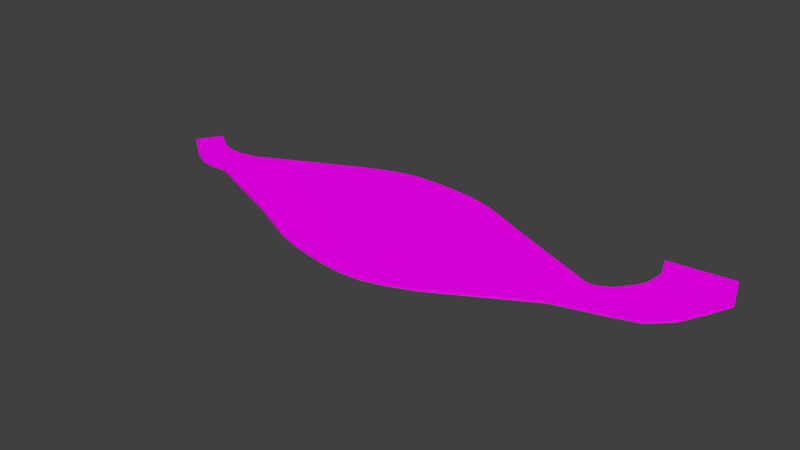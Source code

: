 # Source: horseRaod3.blend  (saved by Blender 2.77.0; exported with 4.5.12 LTS)
import bpy
from mathutils import Matrix  # noqa: F401  (used for matrix-valued properties, if any)

bpy.ops.wm.read_factory_settings(use_empty=True)
scene = bpy.context.scene
scene.name = 'Scene'

# ---- collections
col_collection_1 = bpy.data.collections.new('Collection 1'); scene.collection.children.link(col_collection_1)

# ---- images (referenced by path relative to the original .blend; pixels are not part of the script)
import os
ASSET_DIR = os.environ.get("B2B_ASSET_DIR", "")  # directory of the original .blend (textures are referenced by path, not embedded)
HERE = os.path.dirname(os.path.abspath(__file__))  # packed textures are extracted next to this script under _unpacked/

def load_image(name, relpath, width, height, colorspace="sRGB"):
    """Load a texture the original file referenced (path relative to the .blend, or extracted next to this script)."""
    p = next((c for c in (os.path.join(HERE, relpath), os.path.join(ASSET_DIR, relpath)) if relpath and os.path.exists(c)), "")
    if p:
        img = bpy.data.images.load(p, check_existing=True)
        img.name = name
    else:  # same state as the original file: an image datablock whose file is absent (Cycles renders it pink)
        img = bpy.data.images.new(name, width, height)
        img.source = "FILE"
        img.filepath = "//" + (relpath or name)
    img.colorspace_settings.name = colorspace
    return img
img_colorpalette_jpg_001 = load_image('colorPalette.jpg.001', 'colorPalette.jpg', 1024, 1024, 'sRGB')

# ---- materials (node trees are filled in below, after node groups)
mat_material = bpy.data.materials.new('Material')
mat_material.alpha_threshold = 0.0
mat_material.roughness = 0.5
mat_material.line_color = (0.0, 0.0, 0.0, 1.0)

# ---- material node trees
mat_material.use_nodes = True; mat_material.node_tree.nodes.clear()
_N = mat_material.node_tree.nodes; _L = mat_material.node_tree.links
n0 = _N.new('ShaderNodeOutputMaterial'); n0.name = 'Material Output'; n0.location = (300, 300)
n1 = _N.new('ShaderNodeBsdfDiffuse'); n1.name = 'Diffuse BSDF'; n1.location = (10, 300)
n2 = _N.new('ShaderNodeTexCoord'); n2.name = 'Texture Coordinate'; n2.location = (-183, 230)
n3 = _N.new('ShaderNodeTexImage'); n3.name = 'Image Texture'; n3.location = (228, 132)
n3.width = 140
n3.image = img_colorpalette_jpg_001
_L.new(n1.outputs[0], n0.inputs[0])
_L.new(n2.outputs[2], n3.inputs[0])
_L.new(n3.outputs[0], n1.inputs[0])
n0.is_active_output = True

# ---- world
world_world = bpy.data.worlds.new('World'); scene.world = world_world
world_world.color = (0.05088, 0.05088, 0.05088)
world_world.use_sun_shadow = False
world_world.sun_shadow_jitter_overblur = 0.0
world_world.cycles.sampling_method = 'MANUAL'

# ---- meshes
me_cube = bpy.data.meshes.new('Cube')
me_cube.from_pydata([(50.14, 19.59, -0.1815), (63.82, 20.91, -0.1815), (-59.15, 2.787, -0.1814), (-55.89, 7.959, -0.1814), (50.14, 19.59, 0.1813), (63.82, 20.91, 0.1813), (-59.15, 2.787, 0.1813), (-55.89, 7.959, 0.1813), (-42.07, 4.368, -0.1814), (-42.07, -4.358, -0.1814), (-42.07, 4.368, 0.1813), (-42.07, -4.358, 0.1813), (-45.61, 3.815, -0.1814), (-48.44, 3.912, -0.1814), (-51.04, 4.69, -0.1814), (-53.46, 6.177, -0.1814), (-45.25, -4.577, -0.1814), (-48.76, -4.229, -0.1814), (-52.58, -2.216, -0.1814), (-56.24, 0.5206, -0.1814), (-45.61, 3.815, 0.1813), (-48.44, 3.912, 0.1813), (-51.04, 4.69, 0.1813), (-53.46, 6.177, 0.1813), (-45.25, -4.577, 0.1813), (-48.76, -4.229, 0.1813), (-52.58, -2.216, 0.1813), (-56.24, 0.5207, 0.1813), (43.14, 3.575, -0.1815), (41.63, -6.415, -0.1815), (43.14, 3.575, 0.1813), (41.63, -6.414, 0.1813), (51.97, 14.66, -0.1815), (51.56, 10.51, -0.2021), (50.14, 8.016, -0.1815), (47.76, 5.084, -0.1815), (45.1, 3.574, -0.1815), (66.63, 12.98, -0.1815), (64.75, 8.53, -0.2021), (61.49, 2.179, -0.1815), (57.34, -1.74, -0.1815), (51.48, -3.671, -0.1815), (51.97, 14.66, 0.1813), (51.56, 10.51, 0.2018), (50.14, 8.016, 0.1813), (47.76, 5.084, 0.1813), (45.1, 3.574, 0.1813), (66.63, 12.98, 0.1813), (64.75, 8.53, 0.2018), (61.49, 2.179, 0.1813), (57.34, -1.74, 0.1813), (51.48, -3.671, 0.1813), (22.73, 12.3, -0.1898), (16.99, 14.97, -0.1815), (12.25, 17.0, -0.1815), (7.503, 18.26, -0.1815), (2.758, 18.87, -0.1815), (-1.988, 19.18, -0.1815), (-6.733, 19.16, -0.1815), (-11.48, 18.42, -0.1815), (-16.22, 16.76, -0.1814), (-21.94, 14.23, -0.1898), (21.85, -17.54, -0.1898), (16.24, -19.74, -0.1815), (11.58, -21.02, -0.1815), (6.915, -21.3, -0.1815), (2.253, -20.84, -0.1815), (-2.408, -20.05, -0.1815), (-7.069, -18.97, -0.1815), (-11.73, -17.33, -0.1815), (-16.39, -15.07, -0.1814), (-22.03, -12.4, -0.1898), (22.73, 12.3, 0.1896), (16.99, 14.97, 0.1813), (12.25, 17.0, 0.1813), (7.503, 18.26, 0.1813), (2.758, 18.87, 0.1813), (-1.988, 19.18, 0.1813), (-6.733, 19.16, 0.1813), (-11.48, 18.42, 0.1813), (-16.22, 16.76, 0.1813), (-21.94, 14.23, 0.1897), (21.85, -17.53, 0.1896), (16.24, -19.73, 0.1813), (11.58, -21.01, 0.1813), (6.914, -21.3, 0.1813), (2.253, -20.83, 0.1813), (-2.408, -20.04, 0.1813), (-7.069, -18.97, 0.1813), (-11.73, -17.33, 0.1813), (-16.39, -15.06, 0.1813), (-22.03, -12.4, 0.1897)], [], [(15, 19, 2, 3), (23, 7, 6, 27), (0, 4, 5, 1), (19, 27, 6, 2), (2, 6, 7, 3), (23, 15, 3, 7), (81, 61, 8, 10), (71, 91, 11, 9), (81, 10, 11, 91), (61, 71, 9, 8), (10, 8, 12, 20), (20, 12, 13, 21), (21, 13, 14, 22), (22, 14, 15, 23), (9, 11, 24, 16), (16, 24, 25, 17), (17, 25, 26, 18), (18, 26, 27, 19), (10, 20, 24, 11), (20, 21, 25, 24), (21, 22, 26, 25), (22, 23, 27, 26), (8, 9, 16, 12), (12, 16, 17, 13), (13, 17, 18, 14), (14, 18, 19, 15), (36, 41, 29, 28), (46, 30, 31, 51), (41, 51, 31, 29), (46, 36, 28, 30), (4, 0, 32, 42), (42, 32, 33, 43), (43, 33, 34, 44), (44, 34, 35, 45), (45, 35, 36, 46), (1, 5, 47, 37), (37, 47, 48, 38), (38, 48, 49, 39), (39, 49, 50, 40), (40, 50, 51, 41), (4, 42, 47, 5), (42, 43, 48, 47), (43, 44, 49, 48), (44, 45, 50, 49), (45, 46, 51, 50), (0, 1, 37, 32), (32, 37, 38, 33), (33, 38, 39, 34), (34, 39, 40, 35), (35, 40, 41, 36), (28, 29, 62, 52), (52, 62, 63, 53), (53, 63, 64, 54), (54, 64, 65, 55), (55, 65, 66, 56), (56, 66, 67, 57), (57, 67, 68, 58), (58, 68, 69, 59), (59, 69, 70, 60), (60, 70, 71, 61), (30, 72, 82, 31), (72, 73, 83, 82), (73, 74, 84, 83), (74, 75, 85, 84), (75, 76, 86, 85), (76, 77, 87, 86), (77, 78, 88, 87), (78, 79, 89, 88), (79, 80, 90, 89), (80, 81, 91, 90), (29, 31, 82, 62), (62, 82, 83, 63), (63, 83, 84, 64), (64, 84, 85, 65), (65, 85, 86, 66), (66, 86, 87, 67), (67, 87, 88, 68), (68, 88, 89, 69), (69, 89, 90, 70), (70, 90, 91, 71), (30, 28, 52, 72), (72, 52, 53, 73), (73, 53, 54, 74), (74, 54, 55, 75), (75, 55, 56, 76), (76, 56, 57, 77), (77, 57, 58, 78), (78, 58, 59, 79), (79, 59, 60, 80), (80, 60, 61, 81)])
me_cube.materials.append(mat_material)
me_cube.use_remesh_preserve_volume = False
me_cube.use_remesh_preserve_attributes = False
me_cube.use_mirror_vertex_groups = False
me_cube.update()

# ---- objects
ob_cube = bpy.data.objects.new('Cube', me_cube)

# ---- transforms, parenting, visibility, modifiers, constraints
ob_cube.location = (0.0, 0.0, 0.0)
ob_cube.lock_rotations_4d = False
ob_cube.empty_display_type = 'ARROWS'
ob_cube.lineart.crease_threshold = 0.0

# ---- collection membership
col_collection_1.objects.link(ob_cube)

# ---- scene / render settings (as saved in the file)
scene.frame_start = 1; scene.frame_end = 250; scene.frame_set(1)
scene.render.engine = 'CYCLES'
scene.render.resolution_percentage = 50
scene.render.dither_intensity = 0.0
scene.cycles.use_denoising = False
scene.cycles.samples = 128
scene.cycles.sampling_pattern = 'TABULATED_SOBOL'
scene.cycles.light_sampling_threshold = 0.0
scene.cycles.use_adaptive_sampling = False
scene.cycles.use_light_tree = False
scene.cycles.blur_glossy = 0.0
scene.cycles.sample_clamp_indirect = 0.0
scene.view_settings.view_transform = 'Standard'
bpy.context.view_layer.update()

# ---- added for rendering (the .blend has no active camera and no usable light): camera, sun
cam_auto = bpy.data.cameras.new('AutoCamera')
cam_auto.lens = 50.0
cam_auto.sensor_width = 36.0
cam_auto.clip_end = 2154.42
ob_auto_camera = bpy.data.objects.new('AutoCamera', cam_auto)
scene.collection.objects.link(ob_auto_camera)
ob_auto_camera.location = (126.5, -147.506, 98.2073)
ob_auto_camera.rotation_euler = (1.09748, -7.21219e-08, 0.694738)
scene.camera = ob_auto_camera
light_auto_sun = bpy.data.lights.new('AutoSun', 'SUN')
light_auto_sun.energy = 3.0
light_auto_sun.angle = 0.0523599
ob_auto_sun = bpy.data.objects.new('AutoSun', light_auto_sun)
scene.collection.objects.link(ob_auto_sun)
ob_auto_sun.rotation_euler = (0.872665, 0.174533, 0.523599)
bpy.context.view_layer.update()
